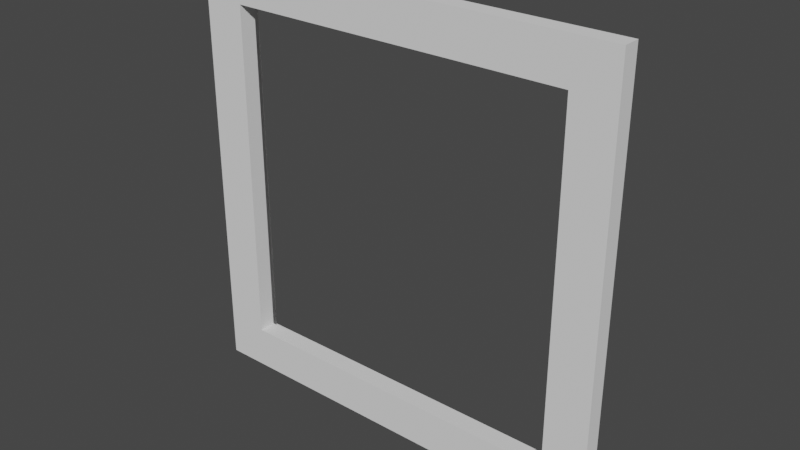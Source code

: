 # Source: Frame.blend  (saved by Blender 3.6.11; exported with 4.5.12 LTS)
import bpy
from mathutils import Matrix  # noqa: F401  (used for matrix-valued properties, if any)

bpy.ops.wm.read_factory_settings(use_empty=True)
scene = bpy.context.scene
scene.name = 'Scene'

# ---- collections
col_collection = bpy.data.collections.new('Collection'); scene.collection.children.link(col_collection)

# ---- world
world_world = bpy.data.worlds.new('World'); scene.world = world_world
world_world.use_nodes = True; world_world.node_tree.nodes.clear()
_N = world_world.node_tree.nodes; _L = world_world.node_tree.links
n0 = _N.new('ShaderNodeOutputWorld'); n0.name = 'World Output'; n0.location = (300, 300)
n1 = _N.new('ShaderNodeBackground'); n1.name = 'Background'; n1.location = (10, 300)
n1.inputs[0].default_value = (0.05088, 0.05088, 0.05088, 1.0)
_L.new(n1.outputs[0], n0.inputs[0])
n0.is_active_output = True
world_world.color = (0.05088, 0.05088, 0.05088)
world_world.use_sun_shadow = False
world_world.sun_shadow_jitter_overblur = 0.0

# ---- meshes
me_frame = bpy.data.meshes.new('frame')
me_frame.from_pydata([(-8.156, -3.3, 74.34), (-82.5, -3.3, 82.5), (-74.34, -3.3, 74.34), (0.0, -3.3, 82.5), (-8.156, -3.3, 8.156), (0.0, -3.3, 0.0), (-82.5, -3.3, 0.0), (-74.34, -3.3, 8.156), (-74.34, 0.0, 74.34), (-74.34, 0.0, 8.156), (-8.156, 0.0, 8.156), (0.0, 0.0, 0.0), (-82.5, 0.0, 0.0), (-82.5, 0.0, 82.5), (-3.3, 3.3, 3.3), (-3.3, 3.3, 79.2), (0.0, 0.0, 82.5), (-79.2, 3.3, 79.2), (-79.2, 3.3, 3.3), (-5.46, 3.3, 77.04), (-5.46, 3.3, 5.46), (-77.04, 3.3, 77.04), (-77.04, 3.3, 5.46), (-5.46, 0.0, 5.46), (-5.46, 0.0, 77.04), (-77.04, 0.0, 77.04), (-77.04, 0.0, 5.46), (-8.156, 0.0, 74.34)], [], [(0, 1, 2), (0, 3, 1), (0, 4, 3), (3, 4, 5), (5, 4, 6), (6, 4, 7), (2, 6, 7), (2, 1, 6), (2, 7, 8), (8, 7, 9), (7, 4, 9), (9, 4, 10), (5, 6, 11), (11, 6, 12), (6, 1, 12), (12, 1, 13), (14, 15, 11), (11, 15, 16), (15, 17, 16), (16, 17, 13), (17, 18, 13), (13, 18, 12), (11, 12, 14), (14, 12, 18), (3, 5, 16), (16, 5, 11), (19, 14, 20), (19, 15, 14), (19, 17, 15), (19, 21, 17), (17, 21, 22), (18, 22, 20), (14, 18, 20), (17, 22, 18), (23, 24, 20), (20, 24, 19), (24, 25, 19), (19, 25, 21), (25, 26, 21), (21, 26, 22), (26, 23, 22), (22, 23, 20), (0, 2, 27), (27, 2, 8), (4, 0, 10), (10, 0, 27), (1, 3, 13), (13, 3, 16), (25, 24, 27), (8, 25, 27), (8, 9, 25), (25, 9, 26), (26, 9, 10), (23, 10, 27), (24, 23, 27), (23, 26, 10)])
me_frame.update()

# ---- objects
ob_frame = bpy.data.objects.new('frame', me_frame)

# ---- transforms, parenting, visibility, modifiers, constraints
ob_frame.location = (141.2, 100.0, 0.0)

# ---- collection membership
col_collection.objects.link(ob_frame)

# ---- scene / render settings (as saved in the file)
scene.frame_start = 1; scene.frame_end = 250; scene.frame_set(1)
scene.render.engine = 'BLENDER_EEVEE_NEXT'
scene.cycles.sampling_pattern = 'TABULATED_SOBOL'
scene.view_settings.view_transform = 'Filmic'
bpy.context.view_layer.update()

# ---- added for rendering (the .blend has no active camera and no usable light): camera, sun
cam_auto = bpy.data.cameras.new('AutoCamera')
cam_auto.lens = 50.0
cam_auto.sensor_width = 36.0
cam_auto.clip_end = 1897.52
ob_auto_camera = bpy.data.objects.new('AutoCamera', cam_auto)
scene.collection.objects.link(ob_auto_camera)
ob_auto_camera.location = (208.121, -29.7452, 127.747)
ob_auto_camera.rotation_euler = (1.09748, -7.21219e-08, 0.694738)
scene.camera = ob_auto_camera
light_auto_sun = bpy.data.lights.new('AutoSun', 'SUN')
light_auto_sun.energy = 3.0
light_auto_sun.angle = 0.0523599
ob_auto_sun = bpy.data.objects.new('AutoSun', light_auto_sun)
scene.collection.objects.link(ob_auto_sun)
ob_auto_sun.rotation_euler = (0.872665, 0.174533, 0.523599)
bpy.context.view_layer.update()
